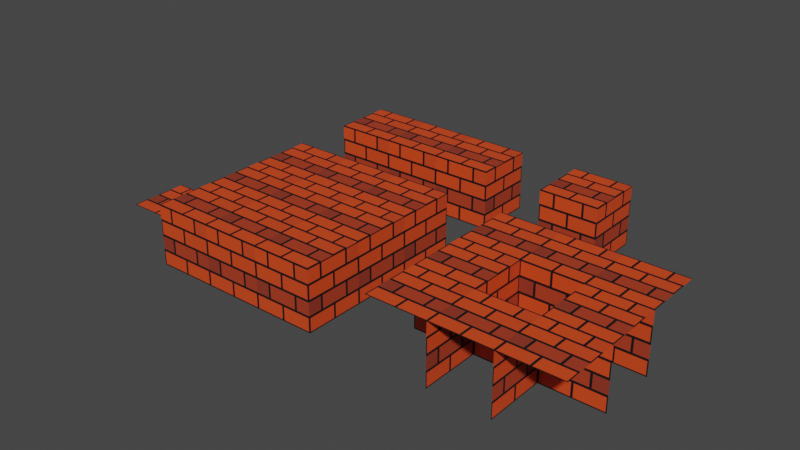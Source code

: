 # Source: TileSetTemplate.blend  (saved by Blender 3.4.6; exported with 4.5.12 LTS)
import bpy
from mathutils import Matrix  # noqa: F401  (used for matrix-valued properties, if any)

bpy.ops.wm.read_factory_settings(use_empty=True)
scene = bpy.context.scene
scene.name = 'Scene'

# ---- collections
col_collection = bpy.data.collections.new('Collection'); scene.collection.children.link(col_collection)

# ---- images (referenced by path relative to the original .blend; pixels are not part of the script)
import os
ASSET_DIR = os.environ.get("B2B_ASSET_DIR", "")  # directory of the original .blend (textures are referenced by path, not embedded)
HERE = os.path.dirname(os.path.abspath(__file__))  # packed textures are extracted next to this script under _unpacked/

def load_image(name, relpath, width, height, colorspace="sRGB"):
    """Load a texture the original file referenced (path relative to the .blend, or extracted next to this script)."""
    p = next((c for c in (os.path.join(HERE, relpath), os.path.join(ASSET_DIR, relpath)) if relpath and os.path.exists(c)), "")
    if p:
        img = bpy.data.images.load(p, check_existing=True)
        img.name = name
    else:  # same state as the original file: an image datablock whose file is absent (Cycles renders it pink)
        img = bpy.data.images.new(name, width, height)
        img.source = "FILE"
        img.filepath = "//" + (relpath or name)
    img.colorspace_settings.name = colorspace
    return img
img_bricktex = load_image('BrickTex', 'BrickTex.png', 1024, 1024, 'sRGB')

# ---- materials (node trees are filled in below, after node groups)
mat_brick = bpy.data.materials.new('Brick')
mat_brick.displacement_method = 'BOTH'
mat_brick.alpha_threshold = 0.0
mat_brick.roughness = 0.5
mat_brick.line_color = (0.0, 0.0, 0.0, 1.0)

# ---- material node trees
mat_brick.use_nodes = True; mat_brick.node_tree.nodes.clear()
_N = mat_brick.node_tree.nodes; _L = mat_brick.node_tree.links
n0 = _N.new('ShaderNodeMapping'); n0.name = 'Mapping.001'; n0.location = (-331, 973)
n0.inputs[1].default_value = (0.4, 0.0, 0.0)
n1 = _N.new('ShaderNodeTexBrick'); n1.name = 'Brick Texture.001'; n1.location = (-160, 997)
n1.squash_frequency = 3
n1.inputs[1].default_value = (0.8, 0.07012, 0.0113, 1.0)
n1.inputs[2].default_value = (0.2, 0.03219, 0.01881, 1.0)
n1.inputs[3].default_value = (0.006737, 0.006737, 0.006737, 1.0)
n1.inputs[8].default_value = 15.5
n2 = _N.new('ShaderNodeBsdfPrincipled'); n2.name = 'Principled BSDF'; n2.location = (161, 300)
n2.distribution = 'GGX'
n2.subsurface_method = 'RANDOM_WALK_SKIN'
n2.inputs[3].default_value = 1.45
n2.inputs[27].default_value = (0.0, 0.0, 0.0, 1.0)
n2.inputs[28].default_value = 1.0
n3 = _N.new('ShaderNodeDisplacement'); n3.name = 'Displacement'; n3.location = (-134, -121)
n3.width = 137
n3.inputs[1].default_value = 0.0
n3.inputs[2].default_value = 0.008
n4 = _N.new('ShaderNodeBump'); n4.name = 'Bump'; n4.location = (-92, 85)
n4.inputs[1].default_value = 1.0
n4.inputs[2].default_value = 1.0
n5 = _N.new('ShaderNodeValToRGB'); n5.name = 'ColorRamp'; n5.location = (-834, 17)
while len(n5.color_ramp.elements) > 1: n5.color_ramp.elements.remove(n5.color_ramp.elements[-1])
n5.color_ramp.elements[0].position = 0.5491; n5.color_ramp.elements[0].color = (0.0, 0.0, 0.0, 1.0)
_e = n5.color_ramp.elements.new(1.0); _e.color = (1.0, 1.0, 1.0, 1.0)
n6 = _N.new('ShaderNodeTexNoise'); n6.name = 'Noise Texture'; n6.location = (-989, 18)
n6.inputs[2].default_value = 49.4
n6.inputs[3].default_value = 3.6
n6.inputs[4].default_value = 1.0
n7 = _N.new('ShaderNodeTexCoord'); n7.name = 'Texture Coordinate.001'; n7.location = (-547, 907)
n7.width = 142
n8 = _N.new('ShaderNodeTexBrick'); n8.name = 'Brick Texture.002'; n8.location = (-777, 1074)
n9 = _N.new('ShaderNodeTexImage'); n9.name = 'Image Texture'; n9.location = (532, 8)
n9.image = img_bricktex
n10 = _N.new('ShaderNodeOutputMaterial'); n10.name = 'Material Output'; n10.location = (451, 300)
n11 = _N.new('ShaderNodeTexBrick'); n11.name = 'Brick Texture'; n11.location = (-738, 545)
n11.inputs[1].default_value = (0.8, 0.07012, 0.0113, 1.0)
n11.inputs[2].default_value = (0.2, 0.03219, 0.01881, 1.0)
n11.inputs[3].default_value = (0.006737, 0.006737, 0.006737, 1.0)
n11.inputs[4].default_value = 1.0
n12 = _N.new('ShaderNodeMapping'); n12.name = 'Mapping'; n12.location = (-918, 529)
n13 = _N.new('ShaderNodeTexCoord'); n13.name = 'Texture Coordinate'; n13.location = (-1094, 456)
n13.width = 142
n14 = _N.new('ShaderNodeTexImage'); n14.name = 'Image Texture.001'; n14.location = (116, 712)
n14.image = img_bricktex
n15 = _N.new('ShaderNodeMix'); n15.name = 'Mix'; n15.location = (-515, 70)
n15.data_type = 'RGBA'
n15.inputs[0].default_value = 0.02
_L.new(n2.outputs[0], n10.inputs[0])
_L.new(n12.outputs[0], n11.inputs[0])
_L.new(n11.outputs[1], n3.inputs[0])
_L.new(n11.outputs[0], n15.inputs[6])
_L.new(n6.outputs[0], n5.inputs[0])
_L.new(n5.outputs[0], n15.inputs[7])
_L.new(n13.outputs[2], n12.inputs[0])
_L.new(n0.outputs[0], n1.inputs[0])
_L.new(n7.outputs[2], n0.inputs[0])
_L.new(n11.outputs[0], n2.inputs[0])
n10.is_active_output = True

# ---- world
world_world = bpy.data.worlds.new('World'); scene.world = world_world
world_world.use_nodes = True; world_world.node_tree.nodes.clear()
_N = world_world.node_tree.nodes; _L = world_world.node_tree.links
n0 = _N.new('ShaderNodeOutputWorld'); n0.name = 'World Output'; n0.location = (300, 300)
n1 = _N.new('ShaderNodeBackground'); n1.name = 'Background'; n1.location = (10, 300)
n1.inputs[0].default_value = (0.05088, 0.05088, 0.05088, 1.0)
_L.new(n1.outputs[0], n0.inputs[0])
n0.is_active_output = True
world_world.color = (0.05088, 0.05088, 0.05088)
world_world.use_sun_shadow = False
world_world.sun_shadow_jitter_overblur = 0.0

# ---- meshes
me_cube = bpy.data.meshes.new('Cube')
me_cube.from_pydata([(1.0, 1.0, 1.0), (1.0, 0.0, 1.0), (0.0, 1.0, 1.0), (0.0, 0.0, 1.0)], [], [(0, 2, 3, 1)])
_uv = me_cube.uv_layers.new(name='UVMap')
_uv.uv.foreach_set('vector', [0.0, 0.0, 1.0, 0.0, 1.0, 1.0, 0.0, 1.0])
me_cube.materials.append(mat_brick)
me_cube.use_mirror_vertex_groups = False
me_cube.update()
me_cube_041 = bpy.data.meshes.new('Cube.041')
me_cube_041.from_pydata([(1.0, 1.0, 1.0), (1.0, 1.0, 0.0), (1.0, 0.0, 1.0), (1.0, 0.0, 0.0), (0.0, 1.0, 1.0), (0.0, 0.0, 1.0)], [], [(0, 4, 5, 2), (1, 0, 2, 3)])
_uv = me_cube_041.uv_layers.new(name='UVMap')
_uv.uv.foreach_set('vector', [0.0, 0.0, 1.0, 0.0, 1.0, 1.0, 0.0, 1.0, 0.0, 1.0, 0.0, 0.0, 1.0, 0.0, 1.0, 1.0])
me_cube_041.materials.append(mat_brick)
me_cube_041.use_mirror_vertex_groups = False
me_cube_041.update()
me_cube_042 = bpy.data.meshes.new('Cube.042')
me_cube_042.from_pydata([(1.0, 1.0, 1.0), (1.0, 1.0, 0.0), (1.0, 0.0, 1.0), (0.0, 1.0, 1.0), (0.0, 1.0, 0.0), (0.0, 0.0, 1.0)], [], [(0, 3, 5, 2), (4, 3, 0, 1)])
_uv = me_cube_042.uv_layers.new(name='UVMap')
_uv.uv.foreach_set('vector', [0.0, 0.0, 1.0, 0.0, 1.0, 1.0, 0.0, 1.0, 0.0, 1.0, 0.0, 0.0, 1.0, 0.0, 1.0, 1.0])
me_cube_042.materials.append(mat_brick)
me_cube_042.use_mirror_vertex_groups = False
me_cube_042.update()
me_cube_043 = bpy.data.meshes.new('Cube.043')
me_cube_043.from_pydata([(1.0, 1.0, 1.0), (1.0, 1.0, 0.0), (1.0, 0.0, 1.0), (1.0, 0.0, 0.0), (0.0, 1.0, 1.0), (0.0, 0.0, 1.0)], [], [(0, 4, 5, 2), (1, 0, 2, 3)])
_uv = me_cube_043.uv_layers.new(name='UVMap')
_uv.uv.foreach_set('vector', [0.0, 0.0, 1.0, 0.0, 1.0, 1.0, 0.0, 1.0, 0.0, 1.0, 0.0, 0.0, 1.0, 0.0, 1.0, 1.0])
me_cube_043.materials.append(mat_brick)
me_cube_043.use_mirror_vertex_groups = False
me_cube_043.update()
me_cube_044 = bpy.data.meshes.new('Cube.044')
me_cube_044.from_pydata([(1.0, 1.0, 1.0), (1.0, 1.0, 0.0), (1.0, 0.0, 1.0), (1.0, 0.0, 0.0), (0.0, 1.0, 1.0), (0.0, 1.0, 0.0), (0.0, 0.0, 1.0)], [], [(0, 4, 6, 2), (1, 0, 2, 3), (5, 4, 0, 1)])
_uv = me_cube_044.uv_layers.new(name='UVMap')
_uv.uv.foreach_set('vector', [0.0, 0.0, 1.0, 0.0, 1.0, 1.0, 0.0, 1.0, 0.0, 1.0, 0.0, 0.0, 1.0, 0.0, 1.0, 1.0, 0.0, 1.0, 0.0, 0.0, 1.0, 0.0, 1.0, 1.0])
me_cube_044.materials.append(mat_brick)
me_cube_044.use_mirror_vertex_groups = False
me_cube_044.update()
me_cube_045 = bpy.data.meshes.new('Cube.045')
me_cube_045.from_pydata([(1.0, 1.0, 1.0), (1.0, 0.0, 1.0), (1.0, 0.0, 0.0), (0.0, 1.0, 1.0), (0.0, 0.0, 1.0), (0.0, 0.0, 0.0)], [], [(0, 3, 4, 1), (2, 1, 4, 5)])
_uv = me_cube_045.uv_layers.new(name='UVMap')
_uv.uv.foreach_set('vector', [0.0, 0.0, 1.0, 0.0, 1.0, 1.0, 0.0, 1.0, 0.0, 1.0, 0.0, 0.0, 1.0, 0.0, 1.0, 1.0])
me_cube_045.materials.append(mat_brick)
me_cube_045.use_mirror_vertex_groups = False
me_cube_045.update()
me_cube_046 = bpy.data.meshes.new('Cube.046')
me_cube_046.from_pydata([(1.0, 1.0, 1.0), (1.0, 1.0, 0.0), (1.0, 0.0, 1.0), (1.0, 0.0, 0.0), (0.0, 1.0, 1.0), (0.0, 0.0, 1.0), (0.0, 0.0, 0.0)], [], [(0, 4, 5, 2), (3, 2, 5, 6), (1, 0, 2, 3)])
_uv = me_cube_046.uv_layers.new(name='UVMap')
_uv.uv.foreach_set('vector', [0.0, 0.0, 1.0, 0.0, 1.0, 1.0, 0.0, 1.0, 0.0, 1.0, 0.0, 0.0, 1.0, 0.0, 1.0, 1.0, 0.0, 1.0, 0.0, 0.0, 1.0, 0.0, 1.0, 1.0])
me_cube_046.materials.append(mat_brick)
me_cube_046.use_mirror_vertex_groups = False
me_cube_046.update()
me_cube_047 = bpy.data.meshes.new('Cube.047')
me_cube_047.from_pydata([(1.0, 1.0, 1.0), (1.0, 0.0, 1.0), (0.0, 1.0, 1.0), (0.0, 1.0, 0.0), (0.0, 0.0, 1.0), (0.0, 0.0, 0.0)], [], [(0, 2, 4, 1), (5, 4, 2, 3)])
_uv = me_cube_047.uv_layers.new(name='UVMap')
_uv.uv.foreach_set('vector', [0.0, 0.0, 1.0, 0.0, 1.0, 1.0, 0.0, 1.0, 0.0, 1.0, 0.0, 0.0, 1.0, 0.0, 1.0, 1.0])
me_cube_047.materials.append(mat_brick)
me_cube_047.use_mirror_vertex_groups = False
me_cube_047.update()
me_cube_048 = bpy.data.meshes.new('Cube.048')
me_cube_048.from_pydata([(1.0, 1.0, 1.0), (1.0, 1.0, 0.0), (1.0, 0.0, 1.0), (0.0, 1.0, 1.0), (0.0, 1.0, 0.0), (0.0, 0.0, 1.0), (0.0, 0.0, 0.0)], [], [(0, 3, 5, 2), (6, 5, 3, 4), (4, 3, 0, 1)])
_uv = me_cube_048.uv_layers.new(name='UVMap')
_uv.uv.foreach_set('vector', [0.0, 0.0, 1.0, 0.0, 1.0, 1.0, 0.0, 1.0, 0.0, 1.0, 0.0, 0.0, 1.0, 0.0, 1.0, 1.0, 0.0, 1.0, 0.0, 0.0, 1.0, 0.0, 1.0, 1.0])
me_cube_048.materials.append(mat_brick)
me_cube_048.use_mirror_vertex_groups = False
me_cube_048.update()
me_cube_049 = bpy.data.meshes.new('Cube.049')
me_cube_049.from_pydata([(1.0, 1.0, 1.0), (1.0, 0.0, 1.0), (1.0, 0.0, 0.0), (0.0, 1.0, 1.0), (0.0, 1.0, 0.0), (0.0, 0.0, 1.0), (0.0, 0.0, 0.0)], [], [(0, 3, 5, 1), (2, 1, 5, 6), (6, 5, 3, 4)])
_uv = me_cube_049.uv_layers.new(name='UVMap')
_uv.uv.foreach_set('vector', [0.0, 0.0, 1.0, 0.0, 1.0, 1.0, 0.0, 1.0, 0.0, 1.0, 0.0, 0.0, 1.0, 0.0, 1.0, 1.0, 0.0, 1.0, 0.0, 0.0, 1.0, 0.0, 1.0, 1.0])
me_cube_049.materials.append(mat_brick)
me_cube_049.use_mirror_vertex_groups = False
me_cube_049.update()
me_cube_050 = bpy.data.meshes.new('Cube.050')
me_cube_050.from_pydata([(1.0, 1.0, 1.0), (1.0, 1.0, 0.0), (1.0, 0.0, 1.0), (1.0, 0.0, 0.0), (0.0, 1.0, 1.0), (0.0, 0.0, 1.0), (0.0, 0.0, 0.0)], [], [(0, 4, 5, 2), (3, 2, 5, 6), (1, 0, 2, 3)])
_uv = me_cube_050.uv_layers.new(name='UVMap')
_uv.uv.foreach_set('vector', [0.0, 0.0, 1.0, 0.0, 1.0, 1.0, 0.0, 1.0, 0.0, 1.0, 0.0, 0.0, 1.0, 0.0, 1.0, 1.0, 0.0, 1.0, 0.0, 0.0, 1.0, 0.0, 1.0, 1.0])
me_cube_050.materials.append(mat_brick)
me_cube_050.use_mirror_vertex_groups = False
me_cube_050.update()
me_cube_051 = bpy.data.meshes.new('Cube.051')
me_cube_051.from_pydata([(1.0, 1.0, 1.0), (1.0, 1.0, 0.0), (1.0, 0.0, 1.0), (1.0, 0.0, 0.0), (0.0, 1.0, 1.0), (0.0, 1.0, 0.0), (0.0, 0.0, 1.0)], [], [(0, 4, 6, 2), (1, 0, 2, 3), (5, 4, 0, 1)])
_uv = me_cube_051.uv_layers.new(name='UVMap')
_uv.uv.foreach_set('vector', [0.0, 0.0, 1.0, 0.0, 1.0, 1.0, 0.0, 1.0, 0.0, 1.0, 0.0, 0.0, 1.0, 0.0, 1.0, 1.0, 0.0, 1.0, 0.0, 0.0, 1.0, 0.0, 1.0, 1.0])
me_cube_051.materials.append(mat_brick)
me_cube_051.use_mirror_vertex_groups = False
me_cube_051.update()
me_cube_053 = bpy.data.meshes.new('Cube.053')
me_cube_053.from_pydata([(1.0, 1.0, 1.0), (1.0, 0.0, 1.0), (0.0, 1.0, 1.0), (0.0, 0.0, 1.0), (1.0, 0.0, 0.0), (0.0, 0.0, 0.0)], [], [(0, 2, 3, 1), (1, 3, 5, 4)])
_uv = me_cube_053.uv_layers.new(name='UVMap')
_uv.uv.foreach_set('vector', [0.0, 0.0, 1.0, 0.0, 1.0, 1.0, 0.0, 1.0, 0.0, 1.0, 1.0, 1.0, 1.0, 0.0, 0.0, 0.0])
me_cube_053.materials.append(mat_brick)
me_cube_053.use_mirror_vertex_groups = False
me_cube_053.update()
me_cube_054 = bpy.data.meshes.new('Cube.054')
me_cube_054.from_pydata([(1.0, 1.0, 1.0), (1.0, 1.0, 0.0), (1.0, 0.0, 1.0), (0.0, 1.0, 1.0), (0.0, 1.0, 0.0), (0.0, 0.0, 1.0)], [], [(0, 3, 5, 2), (4, 3, 0, 1)])
_uv = me_cube_054.uv_layers.new(name='UVMap')
_uv.uv.foreach_set('vector', [0.0, 0.0, 1.0, 0.0, 1.0, 1.0, 0.0, 1.0, 0.0, 1.0, 0.0, 0.0, 1.0, 0.0, 1.0, 1.0])
me_cube_054.materials.append(mat_brick)
me_cube_054.use_mirror_vertex_groups = False
me_cube_054.update()
me_cube_055 = bpy.data.meshes.new('Cube.055')
me_cube_055.from_pydata([(1.0, 1.0, 1.0), (1.0, 0.0, 1.0), (0.0, 1.0, 1.0), (0.0, 1.0, 0.0), (0.0, 0.0, 1.0), (0.0, 0.0, 0.0)], [], [(0, 2, 4, 1), (5, 4, 2, 3)])
_uv = me_cube_055.uv_layers.new(name='UVMap')
_uv.uv.foreach_set('vector', [0.0, 0.0, 1.0, 0.0, 1.0, 1.0, 0.0, 1.0, 0.0, 1.0, 0.0, 0.0, 1.0, 0.0, 1.0, 1.0])
me_cube_055.materials.append(mat_brick)
me_cube_055.use_mirror_vertex_groups = False
me_cube_055.update()
me_cube_056 = bpy.data.meshes.new('Cube.056')
me_cube_056.from_pydata([(1.0, 1.0, 1.0), (1.0, 0.0, 1.0), (1.0, 0.0, 0.0), (0.0, 1.0, 1.0), (0.0, 1.0, 0.0), (0.0, 0.0, 1.0), (0.0, 0.0, 0.0)], [], [(0, 3, 5, 1), (2, 1, 5, 6), (6, 5, 3, 4)])
_uv = me_cube_056.uv_layers.new(name='UVMap')
_uv.uv.foreach_set('vector', [0.0, 0.0, 1.0, 0.0, 1.0, 1.0, 0.0, 1.0, 0.0, 1.0, 0.0, 0.0, 1.0, 0.0, 1.0, 1.0, 0.0, 1.0, 0.0, 0.0, 1.0, 0.0, 1.0, 1.0])
me_cube_056.materials.append(mat_brick)
me_cube_056.use_mirror_vertex_groups = False
me_cube_056.update()
me_cube_057 = bpy.data.meshes.new('Cube.057')
me_cube_057.from_pydata([(1.0, 1.0, 1.0), (1.0, 1.0, 0.0), (1.0, 0.0, 1.0), (0.0, 1.0, 1.0), (0.0, 1.0, 0.0), (0.0, 0.0, 1.0), (0.0, 0.0, 0.0)], [], [(0, 3, 5, 2), (6, 5, 3, 4), (4, 3, 0, 1)])
_uv = me_cube_057.uv_layers.new(name='UVMap')
_uv.uv.foreach_set('vector', [0.0, 0.0, 1.0, 0.0, 1.0, 1.0, 0.0, 1.0, 0.0, 1.0, 0.0, 0.0, 1.0, 0.0, 1.0, 1.0, 0.0, 1.0, 0.0, 0.0, 1.0, 0.0, 1.0, 1.0])
me_cube_057.materials.append(mat_brick)
me_cube_057.use_mirror_vertex_groups = False
me_cube_057.update()
me_cube_058 = bpy.data.meshes.new('Cube.058')
me_cube_058.from_pydata([(1.0, 1.0, 1.0), (1.0, 1.0, 0.0), (1.0, 0.0, 1.0), (1.0, 0.0, 0.0), (0.0, 1.0, 1.0), (0.0, 1.0, 0.0), (0.0, 0.0, 1.0), (0.0, 0.0, 0.0)], [], [(0, 4, 6, 2), (3, 2, 6, 7), (7, 6, 4, 5), (1, 0, 2, 3), (5, 4, 0, 1)])
_uv = me_cube_058.uv_layers.new(name='UVMap')
_uv.uv.foreach_set('vector', [0.0, 0.0, 1.0, 0.0, 1.0, 1.0, 0.0, 1.0, 0.0, 1.0, 0.0, 0.0, 1.0, 0.0, 1.0, 1.0, 0.0, 1.0, 0.0, 0.0, 1.0, 0.0, 1.0, 1.0, 0.0, 1.0, 0.0, 0.0, 1.0, 0.0, 1.0, 1.0, 0.0, 1.0, 0.0, 0.0, 1.0, 0.0, 1.0, 1.0])
me_cube_058.materials.append(mat_brick)
me_cube_058.use_mirror_vertex_groups = False
me_cube_058.update()
me_cube_059 = bpy.data.meshes.new('Cube.059')
me_cube_059.from_pydata([(1.0, 1.0, 1.0), (1.0, 1.0, 0.0), (1.0, 0.0, 1.0), (1.0, 0.0, 0.0), (0.0, 1.0, 1.0), (0.0, 1.0, 0.0), (0.0, 0.0, 1.0), (0.0, 0.0, 0.0)], [], [(0, 4, 6, 2), (3, 2, 6, 7), (5, 4, 0, 1)])
_uv = me_cube_059.uv_layers.new(name='UVMap')
_uv.uv.foreach_set('vector', [0.0, 0.0, 1.0, 0.0, 1.0, 1.0, 0.0, 1.0, 0.0, 1.0, 0.0, 0.0, 1.0, 0.0, 1.0, 1.0, 0.0, 1.0, 0.0, 0.0, 1.0, 0.0, 1.0, 1.0])
me_cube_059.materials.append(mat_brick)
me_cube_059.use_mirror_vertex_groups = False
me_cube_059.update()
me_cube_060 = bpy.data.meshes.new('Cube.060')
me_cube_060.from_pydata([(1.0, 1.0, 1.0), (1.0, 1.0, 0.0), (1.0, 0.0, 1.0), (1.0, 0.0, 0.0), (0.0, 1.0, 1.0), (0.0, 1.0, 0.0), (0.0, 0.0, 1.0), (0.0, 0.0, 0.0)], [], [(0, 4, 6, 2), (3, 2, 6, 7), (7, 6, 4, 5), (5, 4, 0, 1)])
_uv = me_cube_060.uv_layers.new(name='UVMap')
_uv.uv.foreach_set('vector', [0.0, 0.0, 1.0, 0.0, 1.0, 1.0, 0.0, 1.0, 0.0, 1.0, 0.0, 0.0, 1.0, 0.0, 1.0, 1.0, 0.0, 1.0, 0.0, 0.0, 1.0, 0.0, 1.0, 1.0, 0.0, 1.0, 0.0, 0.0, 1.0, 0.0, 1.0, 1.0])
me_cube_060.materials.append(mat_brick)
me_cube_060.use_mirror_vertex_groups = False
me_cube_060.update()
me_cube_061 = bpy.data.meshes.new('Cube.061')
me_cube_061.from_pydata([(1.0, 1.0, 1.0), (1.0, 1.0, 0.0), (1.0, 0.0, 1.0), (1.0, 0.0, 0.0), (0.0, 1.0, 1.0), (0.0, 1.0, 0.0), (0.0, 0.0, 1.0), (0.0, 0.0, 0.0)], [], [(0, 4, 6, 2), (3, 2, 6, 7), (1, 0, 2, 3), (5, 4, 0, 1)])
_uv = me_cube_061.uv_layers.new(name='UVMap')
_uv.uv.foreach_set('vector', [0.0, 0.0, 1.0, 0.0, 1.0, 1.0, 0.0, 1.0, 0.0, 1.0, 0.0, 0.0, 1.0, 0.0, 1.0, 1.0, 0.0, 1.0, 0.0, 0.0, 1.0, 0.0, 1.0, 1.0, 0.0, 1.0, 0.0, 0.0, 1.0, 0.0, 1.0, 1.0])
me_cube_061.materials.append(mat_brick)
me_cube_061.use_mirror_vertex_groups = False
me_cube_061.update()
me_cube_001 = bpy.data.meshes.new('Cube.001')
me_cube_001.from_pydata([(1.678, 1.0, 0.0), (1.678, 0.0, 0.0), (0.6781, 1.0, 0.0), (0.6781, 0.0, 0.0)], [], [(0, 2, 3, 1)])
_uv = me_cube_001.uv_layers.new(name='UVMap')
_uv.uv.foreach_set('vector', [0.0, 0.0, 1.0, 0.0, 1.0, 1.0, 0.0, 1.0])
me_cube_001.materials.append(mat_brick)
me_cube_001.use_mirror_vertex_groups = False
me_cube_001.update()

# ---- objects
ob_outermiddle = bpy.data.objects.new('OuterMiddle', me_cube)
ob_innermidleft = bpy.data.objects.new('InnerMidLeft', me_cube_041)
ob_outertopcenter = bpy.data.objects.new('OuterTopCenter', me_cube_042)
ob_outermidright = bpy.data.objects.new('OuterMidRight', me_cube_043)
ob_outertoprightcorner = bpy.data.objects.new('OuterTopRightCorner', me_cube_044)
ob_outerbotcenter = bpy.data.objects.new('OuterBotCenter', me_cube_045)
ob_outerbotrightcorner = bpy.data.objects.new('OuterBotRightCorner', me_cube_046)
ob_outermidleft = bpy.data.objects.new('OuterMidLeft', me_cube_047)
ob_outertopleftcorner = bpy.data.objects.new('OuterTopLeftCorner', me_cube_048)
ob_outerbotleftcorner = bpy.data.objects.new('OuterBotLeftCorner', me_cube_049)
ob_innertopleftcorner = bpy.data.objects.new('InnerTopLeftCorner', me_cube_050)
ob_innerbotleftcorner = bpy.data.objects.new('InnerBotLeftCorner', me_cube_051)
ob_innertopmid = bpy.data.objects.new('InnerTopMid', me_cube_053)
ob_innerbotmid = bpy.data.objects.new('InnerBotMid', me_cube_054)
ob_innermidright = bpy.data.objects.new('InnerMidRight', me_cube_055)
ob_innertoprightcorner = bpy.data.objects.new('InnerTopRightCorner', me_cube_056)
ob_innerbotrightcorner = bpy.data.objects.new('InnerBotRightCorner', me_cube_057)
ob_single = bpy.data.objects.new('Single', me_cube_058)
ob_linemid = bpy.data.objects.new('LineMid', me_cube_059)
ob_lineleft = bpy.data.objects.new('LineLeft', me_cube_060)
ob_lineright = bpy.data.objects.new('LineRight', me_cube_061)
ob_ground = bpy.data.objects.new('Ground', me_cube_001)

# ---- transforms, parenting, visibility, modifiers, constraints
ob_outermiddle.location = (0.0, 0.0, 0.0)
ob_outermiddle.lock_rotations_4d = False
ob_outermiddle.empty_display_type = 'ARROWS'
ob_outermiddle.lineart.crease_threshold = 0.0
ob_innermidleft.location = (3.0, 0.0, 0.0)
ob_innermidleft.lock_rotations_4d = False
ob_innermidleft.empty_display_type = 'ARROWS'
ob_innermidleft.lineart.crease_threshold = 0.0
ob_outertopcenter.location = (0.0, 1.0, 0.0)
ob_outertopcenter.lock_rotations_4d = False
ob_outertopcenter.empty_display_type = 'ARROWS'
ob_outertopcenter.lineart.crease_threshold = 0.0
ob_outermidright.location = (1.0, 0.0, 0.0)
ob_outermidright.lock_rotations_4d = False
ob_outermidright.empty_display_type = 'ARROWS'
ob_outermidright.lineart.crease_threshold = 0.0
ob_outertoprightcorner.location = (1.0, 1.0, 0.0)
ob_outertoprightcorner.lock_rotations_4d = False
ob_outertoprightcorner.empty_display_type = 'ARROWS'
ob_outertoprightcorner.lineart.crease_threshold = 0.0
ob_outerbotcenter.location = (0.0, -1.0, 0.0)
ob_outerbotcenter.lock_rotations_4d = False
ob_outerbotcenter.empty_display_type = 'ARROWS'
ob_outerbotcenter.lineart.crease_threshold = 0.0
ob_outerbotrightcorner.location = (1.0, -1.0, 0.0)
ob_outerbotrightcorner.lock_rotations_4d = False
ob_outerbotrightcorner.empty_display_type = 'ARROWS'
ob_outerbotrightcorner.lineart.crease_threshold = 0.0
ob_outermidleft.location = (-1.0, 0.0, 0.0)
ob_outermidleft.lock_rotations_4d = False
ob_outermidleft.empty_display_type = 'ARROWS'
ob_outermidleft.lineart.crease_threshold = 0.0
ob_outertopleftcorner.location = (-1.0, 1.0, 0.0)
ob_outertopleftcorner.lock_rotations_4d = False
ob_outertopleftcorner.empty_display_type = 'ARROWS'
ob_outertopleftcorner.lineart.crease_threshold = 0.0
ob_outerbotleftcorner.location = (-1.0, -1.0, 0.0)
ob_outerbotleftcorner.lock_rotations_4d = False
ob_outerbotleftcorner.empty_display_type = 'ARROWS'
ob_outerbotleftcorner.lineart.crease_threshold = 0.0
ob_innertopleftcorner.location = (3.0, 1.0, 0.0)
ob_innertopleftcorner.lock_rotations_4d = False
ob_innertopleftcorner.empty_display_type = 'ARROWS'
ob_innertopleftcorner.lineart.crease_threshold = 0.0
ob_innerbotleftcorner.location = (3.0, -1.0, 0.0)
ob_innerbotleftcorner.lock_rotations_4d = False
ob_innerbotleftcorner.empty_display_type = 'ARROWS'
ob_innerbotleftcorner.lineart.crease_threshold = 0.0
ob_innertopmid.location = (4.0, 1.0, 0.0)
ob_innertopmid.lock_rotations_4d = False
ob_innertopmid.empty_display_type = 'ARROWS'
ob_innertopmid.lineart.crease_threshold = 0.0
ob_innerbotmid.location = (4.0, -1.0, 0.0)
ob_innerbotmid.lock_rotations_4d = False
ob_innerbotmid.empty_display_type = 'ARROWS'
ob_innerbotmid.lineart.crease_threshold = 0.0
ob_innermidright.location = (5.0, 0.0, 0.0)
ob_innermidright.lock_rotations_4d = False
ob_innermidright.empty_display_type = 'ARROWS'
ob_innermidright.lineart.crease_threshold = 0.0
ob_innertoprightcorner.location = (5.0, 1.0, 0.0)
ob_innertoprightcorner.lock_rotations_4d = False
ob_innertoprightcorner.empty_display_type = 'ARROWS'
ob_innertoprightcorner.lineart.crease_threshold = 0.0
ob_innerbotrightcorner.location = (5.0, -1.0, 0.0)
ob_innerbotrightcorner.lock_rotations_4d = False
ob_innerbotrightcorner.empty_display_type = 'ARROWS'
ob_innerbotrightcorner.lineart.crease_threshold = 0.0
ob_single.location = (3.0, 3.0, 0.0)
ob_single.lock_rotations_4d = False
ob_single.empty_display_type = 'ARROWS'
ob_single.lineart.crease_threshold = 0.0
ob_linemid.location = (0.0, 3.0, 0.0)
ob_linemid.lock_rotations_4d = False
ob_linemid.empty_display_type = 'ARROWS'
ob_linemid.lineart.crease_threshold = 0.0
ob_lineleft.location = (-1.0, 3.0, 0.0)
ob_lineleft.lock_rotations_4d = False
ob_lineleft.empty_display_type = 'ARROWS'
ob_lineleft.lineart.crease_threshold = 0.0
ob_lineright.location = (1.0, 3.0, 0.0)
ob_lineright.lock_rotations_4d = False
ob_lineright.empty_display_type = 'ARROWS'
ob_lineright.lineart.crease_threshold = 0.0
ob_ground.location = (-3.678, 0.0, 0.0)
ob_ground.lock_rotations_4d = False
ob_ground.empty_display_type = 'ARROWS'
ob_ground.lineart.crease_threshold = 0.0

# ---- collection membership
col_collection.objects.link(ob_outermiddle)
col_collection.objects.link(ob_innermidleft)
col_collection.objects.link(ob_outertopcenter)
col_collection.objects.link(ob_outermidright)
col_collection.objects.link(ob_outertoprightcorner)
col_collection.objects.link(ob_outerbotcenter)
col_collection.objects.link(ob_outerbotrightcorner)
col_collection.objects.link(ob_outermidleft)
col_collection.objects.link(ob_outertopleftcorner)
col_collection.objects.link(ob_outerbotleftcorner)
col_collection.objects.link(ob_innertopleftcorner)
col_collection.objects.link(ob_innerbotleftcorner)
col_collection.objects.link(ob_innertopmid)
col_collection.objects.link(ob_innerbotmid)
col_collection.objects.link(ob_innermidright)
col_collection.objects.link(ob_innertoprightcorner)
col_collection.objects.link(ob_innerbotrightcorner)
col_collection.objects.link(ob_single)
col_collection.objects.link(ob_linemid)
col_collection.objects.link(ob_lineleft)
col_collection.objects.link(ob_lineright)
col_collection.objects.link(ob_ground)

# ---- scene / render settings (as saved in the file)
scene.frame_start = 1; scene.frame_end = 250; scene.frame_set(1)
scene.render.engine = 'CYCLES'
scene.cycles.sampling_pattern = 'TABULATED_SOBOL'
scene.cycles.use_light_tree = False
scene.cycles.bake_type = 'DIFFUSE'
scene.view_settings.view_transform = 'Filmic'
bpy.context.view_layer.update()

# ---- added for rendering (the .blend has no active camera and no usable light): camera, sun
cam_auto = bpy.data.cameras.new('AutoCamera')
cam_auto.lens = 50.0
cam_auto.sensor_width = 36.0
cam_auto.clip_end = 1000.0
ob_auto_camera = bpy.data.objects.new('AutoCamera', cam_auto)
scene.collection.objects.link(ob_auto_camera)
ob_auto_camera.location = (11.0706, -9.98472, 8.15648)
ob_auto_camera.rotation_euler = (1.09748, -7.21219e-08, 0.694738)
scene.camera = ob_auto_camera
light_auto_sun = bpy.data.lights.new('AutoSun', 'SUN')
light_auto_sun.energy = 3.0
light_auto_sun.angle = 0.0523599
ob_auto_sun = bpy.data.objects.new('AutoSun', light_auto_sun)
scene.collection.objects.link(ob_auto_sun)
ob_auto_sun.rotation_euler = (0.872665, 0.174533, 0.523599)
bpy.context.view_layer.update()

